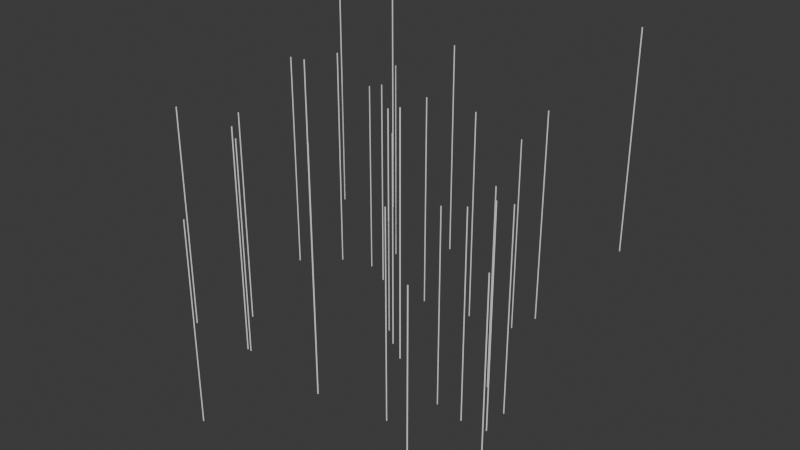 # Source: rain_part1.blend  (saved by Blender 4.0.36; exported with 4.5.12 LTS)
import bpy
from mathutils import Matrix  # noqa: F401  (used for matrix-valued properties, if any)

bpy.ops.wm.read_factory_settings(use_empty=True)
scene = bpy.context.scene
scene.name = 'Scene'

# ---- collections
col_raindrops = bpy.data.collections.new('Raindrops'); scene.collection.children.link(col_raindrops)
col_raindrops_001 = bpy.data.collections.new('Raindrops.001'); scene.collection.children.link(col_raindrops_001)
col_raindrops_002 = bpy.data.collections.new('Raindrops.002'); scene.collection.children.link(col_raindrops_002)
col_raindrops_003 = bpy.data.collections.new('Raindrops.003'); scene.collection.children.link(col_raindrops_003)

# ---- world
world_world = bpy.data.worlds.new('World'); scene.world = world_world
world_world.use_nodes = True; world_world.node_tree.nodes.clear()
_N = world_world.node_tree.nodes; _L = world_world.node_tree.links
n0 = _N.new('ShaderNodeOutputWorld'); n0.name = 'World Output'; n0.location = (300, 300)
n1 = _N.new('ShaderNodeBackground'); n1.name = 'Background'; n1.location = (10, 300)
n1.inputs[0].default_value = (0.05088, 0.05088, 0.05088, 1.0)
_L.new(n1.outputs[0], n0.inputs[0])
n0.is_active_output = True
world_world.color = (0.05088, 0.05088, 0.05088)
world_world.use_sun_shadow = False
world_world.sun_shadow_jitter_overblur = 0.0

# ---- meshes
me_cylinder = bpy.data.meshes.new('Cylinder')
me_cylinder.from_pydata([(0.0, 0.03125, -2.5), (0.0, 0.03125, 2.5), (0.03125, 0.0, -2.5), (0.03125, 0.0, 2.5), (0.0, -0.03125, -2.5), (0.0, -0.03125, 2.5), (-0.03125, 0.0, -2.5), (-0.03125, 0.0, 2.5)], [], [(0, 1, 3, 2), (2, 3, 5, 4), (3, 1, 7, 5), (4, 5, 7, 6), (6, 7, 1, 0), (0, 2, 4, 6)])
_uv = me_cylinder.uv_layers.new(name='UVMap')
_uv.uv.foreach_set('vector', [1.0, 0.5, 1.0, 1.0, 0.75, 1.0, 0.75, 0.5, 0.75, 0.5, 0.75, 1.0, 0.5, 1.0, 0.5, 0.5, 0.49, 0.25, 0.25, 0.49, 0.01, 0.25, 0.25, 0.01, 0.5, 0.5, 0.5, 1.0, 0.25, 1.0, 0.25, 0.5, 0.25, 0.5, 0.25, 1.0, 0.0, 1.0, 0.0, 0.5, 0.75, 0.49, 0.99, 0.25, 0.75, 0.01, 0.51, 0.25])
me_cylinder.update()
me_cylinder_001 = bpy.data.meshes.new('Cylinder.001')
me_cylinder_001.from_pydata([(0.0, 0.03125, -2.5), (0.0, 0.03125, 2.5), (0.03125, 0.0, -2.5), (0.03125, 0.0, 2.5), (0.0, -0.03125, -2.5), (0.0, -0.03125, 2.5), (-0.03125, 0.0, -2.5), (-0.03125, 0.0, 2.5)], [], [(0, 1, 3, 2), (2, 3, 5, 4), (3, 1, 7, 5), (4, 5, 7, 6), (6, 7, 1, 0), (0, 2, 4, 6)])
_uv = me_cylinder_001.uv_layers.new(name='UVMap')
_uv.uv.foreach_set('vector', [1.0, 0.5, 1.0, 1.0, 0.75, 1.0, 0.75, 0.5, 0.75, 0.5, 0.75, 1.0, 0.5, 1.0, 0.5, 0.5, 0.49, 0.25, 0.25, 0.49, 0.01, 0.25, 0.25, 0.01, 0.5, 0.5, 0.5, 1.0, 0.25, 1.0, 0.25, 0.5, 0.25, 0.5, 0.25, 1.0, 0.0, 1.0, 0.0, 0.5, 0.75, 0.49, 0.99, 0.25, 0.75, 0.01, 0.51, 0.25])
me_cylinder_001.update()
me_cylinder_002 = bpy.data.meshes.new('Cylinder.002')
me_cylinder_002.from_pydata([(0.0, 0.03125, -2.5), (0.0, 0.03125, 2.5), (0.03125, 0.0, -2.5), (0.03125, 0.0, 2.5), (0.0, -0.03125, -2.5), (0.0, -0.03125, 2.5), (-0.03125, 0.0, -2.5), (-0.03125, 0.0, 2.5)], [], [(0, 1, 3, 2), (2, 3, 5, 4), (3, 1, 7, 5), (4, 5, 7, 6), (6, 7, 1, 0), (0, 2, 4, 6)])
_uv = me_cylinder_002.uv_layers.new(name='UVMap')
_uv.uv.foreach_set('vector', [1.0, 0.5, 1.0, 1.0, 0.75, 1.0, 0.75, 0.5, 0.75, 0.5, 0.75, 1.0, 0.5, 1.0, 0.5, 0.5, 0.49, 0.25, 0.25, 0.49, 0.01, 0.25, 0.25, 0.01, 0.5, 0.5, 0.5, 1.0, 0.25, 1.0, 0.25, 0.5, 0.25, 0.5, 0.25, 1.0, 0.0, 1.0, 0.0, 0.5, 0.75, 0.49, 0.99, 0.25, 0.75, 0.01, 0.51, 0.25])
me_cylinder_002.update()
me_cylinder_003 = bpy.data.meshes.new('Cylinder.003')
me_cylinder_003.from_pydata([(0.0, 0.03125, -2.5), (0.0, 0.03125, 2.5), (0.03125, 0.0, -2.5), (0.03125, 0.0, 2.5), (0.0, -0.03125, -2.5), (0.0, -0.03125, 2.5), (-0.03125, 0.0, -2.5), (-0.03125, 0.0, 2.5)], [], [(0, 1, 3, 2), (2, 3, 5, 4), (3, 1, 7, 5), (4, 5, 7, 6), (6, 7, 1, 0), (0, 2, 4, 6)])
_uv = me_cylinder_003.uv_layers.new(name='UVMap')
_uv.uv.foreach_set('vector', [1.0, 0.5, 1.0, 1.0, 0.75, 1.0, 0.75, 0.5, 0.75, 0.5, 0.75, 1.0, 0.5, 1.0, 0.5, 0.5, 0.49, 0.25, 0.25, 0.49, 0.01, 0.25, 0.25, 0.01, 0.5, 0.5, 0.5, 1.0, 0.25, 1.0, 0.25, 0.5, 0.25, 0.5, 0.25, 1.0, 0.0, 1.0, 0.0, 0.5, 0.75, 0.49, 0.99, 0.25, 0.75, 0.01, 0.51, 0.25])
me_cylinder_003.update()
me_cylinder_004 = bpy.data.meshes.new('Cylinder.004')
me_cylinder_004.from_pydata([(0.0, 0.03125, -2.5), (0.0, 0.03125, 2.5), (0.03125, 0.0, -2.5), (0.03125, 0.0, 2.5), (0.0, -0.03125, -2.5), (0.0, -0.03125, 2.5), (-0.03125, 0.0, -2.5), (-0.03125, 0.0, 2.5)], [], [(0, 1, 3, 2), (2, 3, 5, 4), (3, 1, 7, 5), (4, 5, 7, 6), (6, 7, 1, 0), (0, 2, 4, 6)])
_uv = me_cylinder_004.uv_layers.new(name='UVMap')
_uv.uv.foreach_set('vector', [1.0, 0.5, 1.0, 1.0, 0.75, 1.0, 0.75, 0.5, 0.75, 0.5, 0.75, 1.0, 0.5, 1.0, 0.5, 0.5, 0.49, 0.25, 0.25, 0.49, 0.01, 0.25, 0.25, 0.01, 0.5, 0.5, 0.5, 1.0, 0.25, 1.0, 0.25, 0.5, 0.25, 0.5, 0.25, 1.0, 0.0, 1.0, 0.0, 0.5, 0.75, 0.49, 0.99, 0.25, 0.75, 0.01, 0.51, 0.25])
me_cylinder_004.update()
me_cylinder_005 = bpy.data.meshes.new('Cylinder.005')
me_cylinder_005.from_pydata([(0.0, 0.03125, -2.5), (0.0, 0.03125, 2.5), (0.03125, 0.0, -2.5), (0.03125, 0.0, 2.5), (0.0, -0.03125, -2.5), (0.0, -0.03125, 2.5), (-0.03125, 0.0, -2.5), (-0.03125, 0.0, 2.5)], [], [(0, 1, 3, 2), (2, 3, 5, 4), (3, 1, 7, 5), (4, 5, 7, 6), (6, 7, 1, 0), (0, 2, 4, 6)])
_uv = me_cylinder_005.uv_layers.new(name='UVMap')
_uv.uv.foreach_set('vector', [1.0, 0.5, 1.0, 1.0, 0.75, 1.0, 0.75, 0.5, 0.75, 0.5, 0.75, 1.0, 0.5, 1.0, 0.5, 0.5, 0.49, 0.25, 0.25, 0.49, 0.01, 0.25, 0.25, 0.01, 0.5, 0.5, 0.5, 1.0, 0.25, 1.0, 0.25, 0.5, 0.25, 0.5, 0.25, 1.0, 0.0, 1.0, 0.0, 0.5, 0.75, 0.49, 0.99, 0.25, 0.75, 0.01, 0.51, 0.25])
me_cylinder_005.update()
me_cylinder_006 = bpy.data.meshes.new('Cylinder.006')
me_cylinder_006.from_pydata([(0.0, 0.03125, -2.5), (0.0, 0.03125, 2.5), (0.03125, 0.0, -2.5), (0.03125, 0.0, 2.5), (0.0, -0.03125, -2.5), (0.0, -0.03125, 2.5), (-0.03125, 0.0, -2.5), (-0.03125, 0.0, 2.5)], [], [(0, 1, 3, 2), (2, 3, 5, 4), (3, 1, 7, 5), (4, 5, 7, 6), (6, 7, 1, 0), (0, 2, 4, 6)])
_uv = me_cylinder_006.uv_layers.new(name='UVMap')
_uv.uv.foreach_set('vector', [1.0, 0.5, 1.0, 1.0, 0.75, 1.0, 0.75, 0.5, 0.75, 0.5, 0.75, 1.0, 0.5, 1.0, 0.5, 0.5, 0.49, 0.25, 0.25, 0.49, 0.01, 0.25, 0.25, 0.01, 0.5, 0.5, 0.5, 1.0, 0.25, 1.0, 0.25, 0.5, 0.25, 0.5, 0.25, 1.0, 0.0, 1.0, 0.0, 0.5, 0.75, 0.49, 0.99, 0.25, 0.75, 0.01, 0.51, 0.25])
me_cylinder_006.update()
me_cylinder_007 = bpy.data.meshes.new('Cylinder.007')
me_cylinder_007.from_pydata([(0.0, 0.03125, -2.5), (0.0, 0.03125, 2.5), (0.03125, 0.0, -2.5), (0.03125, 0.0, 2.5), (0.0, -0.03125, -2.5), (0.0, -0.03125, 2.5), (-0.03125, 0.0, -2.5), (-0.03125, 0.0, 2.5)], [], [(0, 1, 3, 2), (2, 3, 5, 4), (3, 1, 7, 5), (4, 5, 7, 6), (6, 7, 1, 0), (0, 2, 4, 6)])
_uv = me_cylinder_007.uv_layers.new(name='UVMap')
_uv.uv.foreach_set('vector', [1.0, 0.5, 1.0, 1.0, 0.75, 1.0, 0.75, 0.5, 0.75, 0.5, 0.75, 1.0, 0.5, 1.0, 0.5, 0.5, 0.49, 0.25, 0.25, 0.49, 0.01, 0.25, 0.25, 0.01, 0.5, 0.5, 0.5, 1.0, 0.25, 1.0, 0.25, 0.5, 0.25, 0.5, 0.25, 1.0, 0.0, 1.0, 0.0, 0.5, 0.75, 0.49, 0.99, 0.25, 0.75, 0.01, 0.51, 0.25])
me_cylinder_007.update()
me_cylinder_008 = bpy.data.meshes.new('Cylinder.008')
me_cylinder_008.from_pydata([(0.0, 0.03125, -2.5), (0.0, 0.03125, 2.5), (0.03125, 0.0, -2.5), (0.03125, 0.0, 2.5), (0.0, -0.03125, -2.5), (0.0, -0.03125, 2.5), (-0.03125, 0.0, -2.5), (-0.03125, 0.0, 2.5)], [], [(0, 1, 3, 2), (2, 3, 5, 4), (3, 1, 7, 5), (4, 5, 7, 6), (6, 7, 1, 0), (0, 2, 4, 6)])
_uv = me_cylinder_008.uv_layers.new(name='UVMap')
_uv.uv.foreach_set('vector', [1.0, 0.5, 1.0, 1.0, 0.75, 1.0, 0.75, 0.5, 0.75, 0.5, 0.75, 1.0, 0.5, 1.0, 0.5, 0.5, 0.49, 0.25, 0.25, 0.49, 0.01, 0.25, 0.25, 0.01, 0.5, 0.5, 0.5, 1.0, 0.25, 1.0, 0.25, 0.5, 0.25, 0.5, 0.25, 1.0, 0.0, 1.0, 0.0, 0.5, 0.75, 0.49, 0.99, 0.25, 0.75, 0.01, 0.51, 0.25])
me_cylinder_008.update()
me_cylinder_009 = bpy.data.meshes.new('Cylinder.009')
me_cylinder_009.from_pydata([(0.0, 0.03125, -2.5), (0.0, 0.03125, 2.5), (0.03125, 0.0, -2.5), (0.03125, 0.0, 2.5), (0.0, -0.03125, -2.5), (0.0, -0.03125, 2.5), (-0.03125, 0.0, -2.5), (-0.03125, 0.0, 2.5)], [], [(0, 1, 3, 2), (2, 3, 5, 4), (3, 1, 7, 5), (4, 5, 7, 6), (6, 7, 1, 0), (0, 2, 4, 6)])
_uv = me_cylinder_009.uv_layers.new(name='UVMap')
_uv.uv.foreach_set('vector', [1.0, 0.5, 1.0, 1.0, 0.75, 1.0, 0.75, 0.5, 0.75, 0.5, 0.75, 1.0, 0.5, 1.0, 0.5, 0.5, 0.49, 0.25, 0.25, 0.49, 0.01, 0.25, 0.25, 0.01, 0.5, 0.5, 0.5, 1.0, 0.25, 1.0, 0.25, 0.5, 0.25, 0.5, 0.25, 1.0, 0.0, 1.0, 0.0, 0.5, 0.75, 0.49, 0.99, 0.25, 0.75, 0.01, 0.51, 0.25])
me_cylinder_009.update()
me_cylinder_010 = bpy.data.meshes.new('Cylinder.010')
me_cylinder_010.from_pydata([(0.0, 0.03125, -2.5), (0.0, 0.03125, 2.5), (0.03125, 0.0, -2.5), (0.03125, 0.0, 2.5), (0.0, -0.03125, -2.5), (0.0, -0.03125, 2.5), (-0.03125, 0.0, -2.5), (-0.03125, 0.0, 2.5)], [], [(0, 1, 3, 2), (2, 3, 5, 4), (3, 1, 7, 5), (4, 5, 7, 6), (6, 7, 1, 0), (0, 2, 4, 6)])
_uv = me_cylinder_010.uv_layers.new(name='UVMap')
_uv.uv.foreach_set('vector', [1.0, 0.5, 1.0, 1.0, 0.75, 1.0, 0.75, 0.5, 0.75, 0.5, 0.75, 1.0, 0.5, 1.0, 0.5, 0.5, 0.49, 0.25, 0.25, 0.49, 0.01, 0.25, 0.25, 0.01, 0.5, 0.5, 0.5, 1.0, 0.25, 1.0, 0.25, 0.5, 0.25, 0.5, 0.25, 1.0, 0.0, 1.0, 0.0, 0.5, 0.75, 0.49, 0.99, 0.25, 0.75, 0.01, 0.51, 0.25])
me_cylinder_010.update()
me_cylinder_011 = bpy.data.meshes.new('Cylinder.011')
me_cylinder_011.from_pydata([(0.0, 0.03125, -2.5), (0.0, 0.03125, 2.5), (0.03125, 0.0, -2.5), (0.03125, 0.0, 2.5), (0.0, -0.03125, -2.5), (0.0, -0.03125, 2.5), (-0.03125, 0.0, -2.5), (-0.03125, 0.0, 2.5)], [], [(0, 1, 3, 2), (2, 3, 5, 4), (3, 1, 7, 5), (4, 5, 7, 6), (6, 7, 1, 0), (0, 2, 4, 6)])
_uv = me_cylinder_011.uv_layers.new(name='UVMap')
_uv.uv.foreach_set('vector', [1.0, 0.5, 1.0, 1.0, 0.75, 1.0, 0.75, 0.5, 0.75, 0.5, 0.75, 1.0, 0.5, 1.0, 0.5, 0.5, 0.49, 0.25, 0.25, 0.49, 0.01, 0.25, 0.25, 0.01, 0.5, 0.5, 0.5, 1.0, 0.25, 1.0, 0.25, 0.5, 0.25, 0.5, 0.25, 1.0, 0.0, 1.0, 0.0, 0.5, 0.75, 0.49, 0.99, 0.25, 0.75, 0.01, 0.51, 0.25])
me_cylinder_011.update()
me_cylinder_012 = bpy.data.meshes.new('Cylinder.012')
me_cylinder_012.from_pydata([(0.0, 0.03125, -2.5), (0.0, 0.03125, 2.5), (0.03125, 0.0, -2.5), (0.03125, 0.0, 2.5), (0.0, -0.03125, -2.5), (0.0, -0.03125, 2.5), (-0.03125, 0.0, -2.5), (-0.03125, 0.0, 2.5)], [], [(0, 1, 3, 2), (2, 3, 5, 4), (3, 1, 7, 5), (4, 5, 7, 6), (6, 7, 1, 0), (0, 2, 4, 6)])
_uv = me_cylinder_012.uv_layers.new(name='UVMap')
_uv.uv.foreach_set('vector', [1.0, 0.5, 1.0, 1.0, 0.75, 1.0, 0.75, 0.5, 0.75, 0.5, 0.75, 1.0, 0.5, 1.0, 0.5, 0.5, 0.49, 0.25, 0.25, 0.49, 0.01, 0.25, 0.25, 0.01, 0.5, 0.5, 0.5, 1.0, 0.25, 1.0, 0.25, 0.5, 0.25, 0.5, 0.25, 1.0, 0.0, 1.0, 0.0, 0.5, 0.75, 0.49, 0.99, 0.25, 0.75, 0.01, 0.51, 0.25])
me_cylinder_012.update()
me_cylinder_013 = bpy.data.meshes.new('Cylinder.013')
me_cylinder_013.from_pydata([(0.0, 0.03125, -2.5), (0.0, 0.03125, 2.5), (0.03125, 0.0, -2.5), (0.03125, 0.0, 2.5), (0.0, -0.03125, -2.5), (0.0, -0.03125, 2.5), (-0.03125, 0.0, -2.5), (-0.03125, 0.0, 2.5)], [], [(0, 1, 3, 2), (2, 3, 5, 4), (3, 1, 7, 5), (4, 5, 7, 6), (6, 7, 1, 0), (0, 2, 4, 6)])
_uv = me_cylinder_013.uv_layers.new(name='UVMap')
_uv.uv.foreach_set('vector', [1.0, 0.5, 1.0, 1.0, 0.75, 1.0, 0.75, 0.5, 0.75, 0.5, 0.75, 1.0, 0.5, 1.0, 0.5, 0.5, 0.49, 0.25, 0.25, 0.49, 0.01, 0.25, 0.25, 0.01, 0.5, 0.5, 0.5, 1.0, 0.25, 1.0, 0.25, 0.5, 0.25, 0.5, 0.25, 1.0, 0.0, 1.0, 0.0, 0.5, 0.75, 0.49, 0.99, 0.25, 0.75, 0.01, 0.51, 0.25])
me_cylinder_013.update()
me_cylinder_014 = bpy.data.meshes.new('Cylinder.014')
me_cylinder_014.from_pydata([(0.0, 0.03125, -2.5), (0.0, 0.03125, 2.5), (0.03125, 0.0, -2.5), (0.03125, 0.0, 2.5), (0.0, -0.03125, -2.5), (0.0, -0.03125, 2.5), (-0.03125, 0.0, -2.5), (-0.03125, 0.0, 2.5)], [], [(0, 1, 3, 2), (2, 3, 5, 4), (3, 1, 7, 5), (4, 5, 7, 6), (6, 7, 1, 0), (0, 2, 4, 6)])
_uv = me_cylinder_014.uv_layers.new(name='UVMap')
_uv.uv.foreach_set('vector', [1.0, 0.5, 1.0, 1.0, 0.75, 1.0, 0.75, 0.5, 0.75, 0.5, 0.75, 1.0, 0.5, 1.0, 0.5, 0.5, 0.49, 0.25, 0.25, 0.49, 0.01, 0.25, 0.25, 0.01, 0.5, 0.5, 0.5, 1.0, 0.25, 1.0, 0.25, 0.5, 0.25, 0.5, 0.25, 1.0, 0.0, 1.0, 0.0, 0.5, 0.75, 0.49, 0.99, 0.25, 0.75, 0.01, 0.51, 0.25])
me_cylinder_014.update()
me_cylinder_015 = bpy.data.meshes.new('Cylinder.015')
me_cylinder_015.from_pydata([(0.0, 0.03125, -2.5), (0.0, 0.03125, 2.5), (0.03125, 0.0, -2.5), (0.03125, 0.0, 2.5), (0.0, -0.03125, -2.5), (0.0, -0.03125, 2.5), (-0.03125, 0.0, -2.5), (-0.03125, 0.0, 2.5)], [], [(0, 1, 3, 2), (2, 3, 5, 4), (3, 1, 7, 5), (4, 5, 7, 6), (6, 7, 1, 0), (0, 2, 4, 6)])
_uv = me_cylinder_015.uv_layers.new(name='UVMap')
_uv.uv.foreach_set('vector', [1.0, 0.5, 1.0, 1.0, 0.75, 1.0, 0.75, 0.5, 0.75, 0.5, 0.75, 1.0, 0.5, 1.0, 0.5, 0.5, 0.49, 0.25, 0.25, 0.49, 0.01, 0.25, 0.25, 0.01, 0.5, 0.5, 0.5, 1.0, 0.25, 1.0, 0.25, 0.5, 0.25, 0.5, 0.25, 1.0, 0.0, 1.0, 0.0, 0.5, 0.75, 0.49, 0.99, 0.25, 0.75, 0.01, 0.51, 0.25])
me_cylinder_015.update()
me_cylinder_016 = bpy.data.meshes.new('Cylinder.016')
me_cylinder_016.from_pydata([(0.0, 0.03125, -2.5), (0.0, 0.03125, 2.5), (0.03125, 0.0, -2.5), (0.03125, 0.0, 2.5), (0.0, -0.03125, -2.5), (0.0, -0.03125, 2.5), (-0.03125, 0.0, -2.5), (-0.03125, 0.0, 2.5)], [], [(0, 1, 3, 2), (2, 3, 5, 4), (3, 1, 7, 5), (4, 5, 7, 6), (6, 7, 1, 0), (0, 2, 4, 6)])
_uv = me_cylinder_016.uv_layers.new(name='UVMap')
_uv.uv.foreach_set('vector', [1.0, 0.5, 1.0, 1.0, 0.75, 1.0, 0.75, 0.5, 0.75, 0.5, 0.75, 1.0, 0.5, 1.0, 0.5, 0.5, 0.49, 0.25, 0.25, 0.49, 0.01, 0.25, 0.25, 0.01, 0.5, 0.5, 0.5, 1.0, 0.25, 1.0, 0.25, 0.5, 0.25, 0.5, 0.25, 1.0, 0.0, 1.0, 0.0, 0.5, 0.75, 0.49, 0.99, 0.25, 0.75, 0.01, 0.51, 0.25])
me_cylinder_016.update()
me_cylinder_017 = bpy.data.meshes.new('Cylinder.017')
me_cylinder_017.from_pydata([(0.0, 0.03125, -2.5), (0.0, 0.03125, 2.5), (0.03125, 0.0, -2.5), (0.03125, 0.0, 2.5), (0.0, -0.03125, -2.5), (0.0, -0.03125, 2.5), (-0.03125, 0.0, -2.5), (-0.03125, 0.0, 2.5)], [], [(0, 1, 3, 2), (2, 3, 5, 4), (3, 1, 7, 5), (4, 5, 7, 6), (6, 7, 1, 0), (0, 2, 4, 6)])
_uv = me_cylinder_017.uv_layers.new(name='UVMap')
_uv.uv.foreach_set('vector', [1.0, 0.5, 1.0, 1.0, 0.75, 1.0, 0.75, 0.5, 0.75, 0.5, 0.75, 1.0, 0.5, 1.0, 0.5, 0.5, 0.49, 0.25, 0.25, 0.49, 0.01, 0.25, 0.25, 0.01, 0.5, 0.5, 0.5, 1.0, 0.25, 1.0, 0.25, 0.5, 0.25, 0.5, 0.25, 1.0, 0.0, 1.0, 0.0, 0.5, 0.75, 0.49, 0.99, 0.25, 0.75, 0.01, 0.51, 0.25])
me_cylinder_017.update()
me_cylinder_018 = bpy.data.meshes.new('Cylinder.018')
me_cylinder_018.from_pydata([(0.0, 0.03125, -2.5), (0.0, 0.03125, 2.5), (0.03125, 0.0, -2.5), (0.03125, 0.0, 2.5), (0.0, -0.03125, -2.5), (0.0, -0.03125, 2.5), (-0.03125, 0.0, -2.5), (-0.03125, 0.0, 2.5)], [], [(0, 1, 3, 2), (2, 3, 5, 4), (3, 1, 7, 5), (4, 5, 7, 6), (6, 7, 1, 0), (0, 2, 4, 6)])
_uv = me_cylinder_018.uv_layers.new(name='UVMap')
_uv.uv.foreach_set('vector', [1.0, 0.5, 1.0, 1.0, 0.75, 1.0, 0.75, 0.5, 0.75, 0.5, 0.75, 1.0, 0.5, 1.0, 0.5, 0.5, 0.49, 0.25, 0.25, 0.49, 0.01, 0.25, 0.25, 0.01, 0.5, 0.5, 0.5, 1.0, 0.25, 1.0, 0.25, 0.5, 0.25, 0.5, 0.25, 1.0, 0.0, 1.0, 0.0, 0.5, 0.75, 0.49, 0.99, 0.25, 0.75, 0.01, 0.51, 0.25])
me_cylinder_018.update()
me_cylinder_019 = bpy.data.meshes.new('Cylinder.019')
me_cylinder_019.from_pydata([(0.0, 0.03125, -2.5), (0.0, 0.03125, 2.5), (0.03125, 0.0, -2.5), (0.03125, 0.0, 2.5), (0.0, -0.03125, -2.5), (0.0, -0.03125, 2.5), (-0.03125, 0.0, -2.5), (-0.03125, 0.0, 2.5)], [], [(0, 1, 3, 2), (2, 3, 5, 4), (3, 1, 7, 5), (4, 5, 7, 6), (6, 7, 1, 0), (0, 2, 4, 6)])
_uv = me_cylinder_019.uv_layers.new(name='UVMap')
_uv.uv.foreach_set('vector', [1.0, 0.5, 1.0, 1.0, 0.75, 1.0, 0.75, 0.5, 0.75, 0.5, 0.75, 1.0, 0.5, 1.0, 0.5, 0.5, 0.49, 0.25, 0.25, 0.49, 0.01, 0.25, 0.25, 0.01, 0.5, 0.5, 0.5, 1.0, 0.25, 1.0, 0.25, 0.5, 0.25, 0.5, 0.25, 1.0, 0.0, 1.0, 0.0, 0.5, 0.75, 0.49, 0.99, 0.25, 0.75, 0.01, 0.51, 0.25])
me_cylinder_019.update()
me_cylinder_020 = bpy.data.meshes.new('Cylinder.020')
me_cylinder_020.from_pydata([(0.0, 0.03125, -2.5), (0.0, 0.03125, 2.5), (0.03125, 0.0, -2.5), (0.03125, 0.0, 2.5), (0.0, -0.03125, -2.5), (0.0, -0.03125, 2.5), (-0.03125, 0.0, -2.5), (-0.03125, 0.0, 2.5)], [], [(0, 1, 3, 2), (2, 3, 5, 4), (3, 1, 7, 5), (4, 5, 7, 6), (6, 7, 1, 0), (0, 2, 4, 6)])
_uv = me_cylinder_020.uv_layers.new(name='UVMap')
_uv.uv.foreach_set('vector', [1.0, 0.5, 1.0, 1.0, 0.75, 1.0, 0.75, 0.5, 0.75, 0.5, 0.75, 1.0, 0.5, 1.0, 0.5, 0.5, 0.49, 0.25, 0.25, 0.49, 0.01, 0.25, 0.25, 0.01, 0.5, 0.5, 0.5, 1.0, 0.25, 1.0, 0.25, 0.5, 0.25, 0.5, 0.25, 1.0, 0.0, 1.0, 0.0, 0.5, 0.75, 0.49, 0.99, 0.25, 0.75, 0.01, 0.51, 0.25])
me_cylinder_020.update()
me_cylinder_021 = bpy.data.meshes.new('Cylinder.021')
me_cylinder_021.from_pydata([(0.0, 0.03125, -2.5), (0.0, 0.03125, 2.5), (0.03125, 0.0, -2.5), (0.03125, 0.0, 2.5), (0.0, -0.03125, -2.5), (0.0, -0.03125, 2.5), (-0.03125, 0.0, -2.5), (-0.03125, 0.0, 2.5)], [], [(0, 1, 3, 2), (2, 3, 5, 4), (3, 1, 7, 5), (4, 5, 7, 6), (6, 7, 1, 0), (0, 2, 4, 6)])
_uv = me_cylinder_021.uv_layers.new(name='UVMap')
_uv.uv.foreach_set('vector', [1.0, 0.5, 1.0, 1.0, 0.75, 1.0, 0.75, 0.5, 0.75, 0.5, 0.75, 1.0, 0.5, 1.0, 0.5, 0.5, 0.49, 0.25, 0.25, 0.49, 0.01, 0.25, 0.25, 0.01, 0.5, 0.5, 0.5, 1.0, 0.25, 1.0, 0.25, 0.5, 0.25, 0.5, 0.25, 1.0, 0.0, 1.0, 0.0, 0.5, 0.75, 0.49, 0.99, 0.25, 0.75, 0.01, 0.51, 0.25])
me_cylinder_021.update()
me_cylinder_022 = bpy.data.meshes.new('Cylinder.022')
me_cylinder_022.from_pydata([(0.0, 0.03125, -2.5), (0.0, 0.03125, 2.5), (0.03125, 0.0, -2.5), (0.03125, 0.0, 2.5), (0.0, -0.03125, -2.5), (0.0, -0.03125, 2.5), (-0.03125, 0.0, -2.5), (-0.03125, 0.0, 2.5)], [], [(0, 1, 3, 2), (2, 3, 5, 4), (3, 1, 7, 5), (4, 5, 7, 6), (6, 7, 1, 0), (0, 2, 4, 6)])
_uv = me_cylinder_022.uv_layers.new(name='UVMap')
_uv.uv.foreach_set('vector', [1.0, 0.5, 1.0, 1.0, 0.75, 1.0, 0.75, 0.5, 0.75, 0.5, 0.75, 1.0, 0.5, 1.0, 0.5, 0.5, 0.49, 0.25, 0.25, 0.49, 0.01, 0.25, 0.25, 0.01, 0.5, 0.5, 0.5, 1.0, 0.25, 1.0, 0.25, 0.5, 0.25, 0.5, 0.25, 1.0, 0.0, 1.0, 0.0, 0.5, 0.75, 0.49, 0.99, 0.25, 0.75, 0.01, 0.51, 0.25])
me_cylinder_022.update()
me_cylinder_023 = bpy.data.meshes.new('Cylinder.023')
me_cylinder_023.from_pydata([(0.0, 0.03125, -2.5), (0.0, 0.03125, 2.5), (0.03125, 0.0, -2.5), (0.03125, 0.0, 2.5), (0.0, -0.03125, -2.5), (0.0, -0.03125, 2.5), (-0.03125, 0.0, -2.5), (-0.03125, 0.0, 2.5)], [], [(0, 1, 3, 2), (2, 3, 5, 4), (3, 1, 7, 5), (4, 5, 7, 6), (6, 7, 1, 0), (0, 2, 4, 6)])
_uv = me_cylinder_023.uv_layers.new(name='UVMap')
_uv.uv.foreach_set('vector', [1.0, 0.5, 1.0, 1.0, 0.75, 1.0, 0.75, 0.5, 0.75, 0.5, 0.75, 1.0, 0.5, 1.0, 0.5, 0.5, 0.49, 0.25, 0.25, 0.49, 0.01, 0.25, 0.25, 0.01, 0.5, 0.5, 0.5, 1.0, 0.25, 1.0, 0.25, 0.5, 0.25, 0.5, 0.25, 1.0, 0.0, 1.0, 0.0, 0.5, 0.75, 0.49, 0.99, 0.25, 0.75, 0.01, 0.51, 0.25])
me_cylinder_023.update()
me_cylinder_024 = bpy.data.meshes.new('Cylinder.024')
me_cylinder_024.from_pydata([(0.0, 0.03125, -2.5), (0.0, 0.03125, 2.5), (0.03125, 0.0, -2.5), (0.03125, 0.0, 2.5), (0.0, -0.03125, -2.5), (0.0, -0.03125, 2.5), (-0.03125, 0.0, -2.5), (-0.03125, 0.0, 2.5)], [], [(0, 1, 3, 2), (2, 3, 5, 4), (3, 1, 7, 5), (4, 5, 7, 6), (6, 7, 1, 0), (0, 2, 4, 6)])
_uv = me_cylinder_024.uv_layers.new(name='UVMap')
_uv.uv.foreach_set('vector', [1.0, 0.5, 1.0, 1.0, 0.75, 1.0, 0.75, 0.5, 0.75, 0.5, 0.75, 1.0, 0.5, 1.0, 0.5, 0.5, 0.49, 0.25, 0.25, 0.49, 0.01, 0.25, 0.25, 0.01, 0.5, 0.5, 0.5, 1.0, 0.25, 1.0, 0.25, 0.5, 0.25, 0.5, 0.25, 1.0, 0.0, 1.0, 0.0, 0.5, 0.75, 0.49, 0.99, 0.25, 0.75, 0.01, 0.51, 0.25])
me_cylinder_024.update()
me_cylinder_025 = bpy.data.meshes.new('Cylinder.025')
me_cylinder_025.from_pydata([(0.0, 0.03125, -2.5), (0.0, 0.03125, 2.5), (0.03125, 0.0, -2.5), (0.03125, 0.0, 2.5), (0.0, -0.03125, -2.5), (0.0, -0.03125, 2.5), (-0.03125, 0.0, -2.5), (-0.03125, 0.0, 2.5)], [], [(0, 1, 3, 2), (2, 3, 5, 4), (3, 1, 7, 5), (4, 5, 7, 6), (6, 7, 1, 0), (0, 2, 4, 6)])
_uv = me_cylinder_025.uv_layers.new(name='UVMap')
_uv.uv.foreach_set('vector', [1.0, 0.5, 1.0, 1.0, 0.75, 1.0, 0.75, 0.5, 0.75, 0.5, 0.75, 1.0, 0.5, 1.0, 0.5, 0.5, 0.49, 0.25, 0.25, 0.49, 0.01, 0.25, 0.25, 0.01, 0.5, 0.5, 0.5, 1.0, 0.25, 1.0, 0.25, 0.5, 0.25, 0.5, 0.25, 1.0, 0.0, 1.0, 0.0, 0.5, 0.75, 0.49, 0.99, 0.25, 0.75, 0.01, 0.51, 0.25])
me_cylinder_025.update()
me_cylinder_026 = bpy.data.meshes.new('Cylinder.026')
me_cylinder_026.from_pydata([(0.0, 0.03125, -2.5), (0.0, 0.03125, 2.5), (0.03125, 0.0, -2.5), (0.03125, 0.0, 2.5), (0.0, -0.03125, -2.5), (0.0, -0.03125, 2.5), (-0.03125, 0.0, -2.5), (-0.03125, 0.0, 2.5)], [], [(0, 1, 3, 2), (2, 3, 5, 4), (3, 1, 7, 5), (4, 5, 7, 6), (6, 7, 1, 0), (0, 2, 4, 6)])
_uv = me_cylinder_026.uv_layers.new(name='UVMap')
_uv.uv.foreach_set('vector', [1.0, 0.5, 1.0, 1.0, 0.75, 1.0, 0.75, 0.5, 0.75, 0.5, 0.75, 1.0, 0.5, 1.0, 0.5, 0.5, 0.49, 0.25, 0.25, 0.49, 0.01, 0.25, 0.25, 0.01, 0.5, 0.5, 0.5, 1.0, 0.25, 1.0, 0.25, 0.5, 0.25, 0.5, 0.25, 1.0, 0.0, 1.0, 0.0, 0.5, 0.75, 0.49, 0.99, 0.25, 0.75, 0.01, 0.51, 0.25])
me_cylinder_026.update()
me_cylinder_027 = bpy.data.meshes.new('Cylinder.027')
me_cylinder_027.from_pydata([(0.0, 0.03125, -2.5), (0.0, 0.03125, 2.5), (0.03125, 0.0, -2.5), (0.03125, 0.0, 2.5), (0.0, -0.03125, -2.5), (0.0, -0.03125, 2.5), (-0.03125, 0.0, -2.5), (-0.03125, 0.0, 2.5)], [], [(0, 1, 3, 2), (2, 3, 5, 4), (3, 1, 7, 5), (4, 5, 7, 6), (6, 7, 1, 0), (0, 2, 4, 6)])
_uv = me_cylinder_027.uv_layers.new(name='UVMap')
_uv.uv.foreach_set('vector', [1.0, 0.5, 1.0, 1.0, 0.75, 1.0, 0.75, 0.5, 0.75, 0.5, 0.75, 1.0, 0.5, 1.0, 0.5, 0.5, 0.49, 0.25, 0.25, 0.49, 0.01, 0.25, 0.25, 0.01, 0.5, 0.5, 0.5, 1.0, 0.25, 1.0, 0.25, 0.5, 0.25, 0.5, 0.25, 1.0, 0.0, 1.0, 0.0, 0.5, 0.75, 0.49, 0.99, 0.25, 0.75, 0.01, 0.51, 0.25])
me_cylinder_027.update()
me_cylinder_028 = bpy.data.meshes.new('Cylinder.028')
me_cylinder_028.from_pydata([(0.0, 0.03125, -2.5), (0.0, 0.03125, 2.5), (0.03125, 0.0, -2.5), (0.03125, 0.0, 2.5), (0.0, -0.03125, -2.5), (0.0, -0.03125, 2.5), (-0.03125, 0.0, -2.5), (-0.03125, 0.0, 2.5)], [], [(0, 1, 3, 2), (2, 3, 5, 4), (3, 1, 7, 5), (4, 5, 7, 6), (6, 7, 1, 0), (0, 2, 4, 6)])
_uv = me_cylinder_028.uv_layers.new(name='UVMap')
_uv.uv.foreach_set('vector', [1.0, 0.5, 1.0, 1.0, 0.75, 1.0, 0.75, 0.5, 0.75, 0.5, 0.75, 1.0, 0.5, 1.0, 0.5, 0.5, 0.49, 0.25, 0.25, 0.49, 0.01, 0.25, 0.25, 0.01, 0.5, 0.5, 0.5, 1.0, 0.25, 1.0, 0.25, 0.5, 0.25, 0.5, 0.25, 1.0, 0.0, 1.0, 0.0, 0.5, 0.75, 0.49, 0.99, 0.25, 0.75, 0.01, 0.51, 0.25])
me_cylinder_028.update()
me_cylinder_029 = bpy.data.meshes.new('Cylinder.029')
me_cylinder_029.from_pydata([(0.0, 0.03125, -2.5), (0.0, 0.03125, 2.5), (0.03125, 0.0, -2.5), (0.03125, 0.0, 2.5), (0.0, -0.03125, -2.5), (0.0, -0.03125, 2.5), (-0.03125, 0.0, -2.5), (-0.03125, 0.0, 2.5)], [], [(0, 1, 3, 2), (2, 3, 5, 4), (3, 1, 7, 5), (4, 5, 7, 6), (6, 7, 1, 0), (0, 2, 4, 6)])
_uv = me_cylinder_029.uv_layers.new(name='UVMap')
_uv.uv.foreach_set('vector', [1.0, 0.5, 1.0, 1.0, 0.75, 1.0, 0.75, 0.5, 0.75, 0.5, 0.75, 1.0, 0.5, 1.0, 0.5, 0.5, 0.49, 0.25, 0.25, 0.49, 0.01, 0.25, 0.25, 0.01, 0.5, 0.5, 0.5, 1.0, 0.25, 1.0, 0.25, 0.5, 0.25, 0.5, 0.25, 1.0, 0.0, 1.0, 0.0, 0.5, 0.75, 0.49, 0.99, 0.25, 0.75, 0.01, 0.51, 0.25])
me_cylinder_029.update()
me_cylinder_030 = bpy.data.meshes.new('Cylinder.030')
me_cylinder_030.from_pydata([(0.0, 0.03125, -2.5), (0.0, 0.03125, 2.5), (0.03125, 0.0, -2.5), (0.03125, 0.0, 2.5), (0.0, -0.03125, -2.5), (0.0, -0.03125, 2.5), (-0.03125, 0.0, -2.5), (-0.03125, 0.0, 2.5)], [], [(0, 1, 3, 2), (2, 3, 5, 4), (3, 1, 7, 5), (4, 5, 7, 6), (6, 7, 1, 0), (0, 2, 4, 6)])
_uv = me_cylinder_030.uv_layers.new(name='UVMap')
_uv.uv.foreach_set('vector', [1.0, 0.5, 1.0, 1.0, 0.75, 1.0, 0.75, 0.5, 0.75, 0.5, 0.75, 1.0, 0.5, 1.0, 0.5, 0.5, 0.49, 0.25, 0.25, 0.49, 0.01, 0.25, 0.25, 0.01, 0.5, 0.5, 0.5, 1.0, 0.25, 1.0, 0.25, 0.5, 0.25, 0.5, 0.25, 1.0, 0.0, 1.0, 0.0, 0.5, 0.75, 0.49, 0.99, 0.25, 0.75, 0.01, 0.51, 0.25])
me_cylinder_030.update()
me_cylinder_031 = bpy.data.meshes.new('Cylinder.031')
me_cylinder_031.from_pydata([(0.0, 0.03125, -2.5), (0.0, 0.03125, 2.5), (0.03125, 0.0, -2.5), (0.03125, 0.0, 2.5), (0.0, -0.03125, -2.5), (0.0, -0.03125, 2.5), (-0.03125, 0.0, -2.5), (-0.03125, 0.0, 2.5)], [], [(0, 1, 3, 2), (2, 3, 5, 4), (3, 1, 7, 5), (4, 5, 7, 6), (6, 7, 1, 0), (0, 2, 4, 6)])
_uv = me_cylinder_031.uv_layers.new(name='UVMap')
_uv.uv.foreach_set('vector', [1.0, 0.5, 1.0, 1.0, 0.75, 1.0, 0.75, 0.5, 0.75, 0.5, 0.75, 1.0, 0.5, 1.0, 0.5, 0.5, 0.49, 0.25, 0.25, 0.49, 0.01, 0.25, 0.25, 0.01, 0.5, 0.5, 0.5, 1.0, 0.25, 1.0, 0.25, 0.5, 0.25, 0.5, 0.25, 1.0, 0.0, 1.0, 0.0, 0.5, 0.75, 0.49, 0.99, 0.25, 0.75, 0.01, 0.51, 0.25])
me_cylinder_031.update()

# ---- objects
ob_drop = bpy.data.objects.new('Drop', me_cylinder)
ob_drop_001 = bpy.data.objects.new('Drop.001', me_cylinder_001)
ob_drop_002 = bpy.data.objects.new('Drop.002', me_cylinder_002)
ob_drop_003 = bpy.data.objects.new('Drop.003', me_cylinder_003)
ob_drop_004 = bpy.data.objects.new('Drop.004', me_cylinder_004)
ob_drop_005 = bpy.data.objects.new('Drop.005', me_cylinder_005)
ob_drop_006 = bpy.data.objects.new('Drop.006', me_cylinder_006)
ob_drop_007 = bpy.data.objects.new('Drop.007', me_cylinder_007)
ob_drop_008 = bpy.data.objects.new('Drop.008', me_cylinder_008)
ob_drop_009 = bpy.data.objects.new('Drop.009', me_cylinder_009)
ob_drop_010 = bpy.data.objects.new('Drop.010', me_cylinder_010)
ob_drop_011 = bpy.data.objects.new('Drop.011', me_cylinder_011)
ob_drop_012 = bpy.data.objects.new('Drop.012', me_cylinder_012)
ob_drop_013 = bpy.data.objects.new('Drop.013', me_cylinder_013)
ob_drop_014 = bpy.data.objects.new('Drop.014', me_cylinder_014)
ob_drop_015 = bpy.data.objects.new('Drop.015', me_cylinder_015)
ob_drop_016 = bpy.data.objects.new('Drop.016', me_cylinder_016)
ob_drop_017 = bpy.data.objects.new('Drop.017', me_cylinder_017)
ob_drop_018 = bpy.data.objects.new('Drop.018', me_cylinder_018)
ob_drop_019 = bpy.data.objects.new('Drop.019', me_cylinder_019)
ob_drop_020 = bpy.data.objects.new('Drop.020', me_cylinder_020)
ob_drop_021 = bpy.data.objects.new('Drop.021', me_cylinder_021)
ob_drop_022 = bpy.data.objects.new('Drop.022', me_cylinder_022)
ob_drop_023 = bpy.data.objects.new('Drop.023', me_cylinder_023)
ob_drop_024 = bpy.data.objects.new('Drop.024', me_cylinder_024)
ob_drop_025 = bpy.data.objects.new('Drop.025', me_cylinder_025)
ob_drop_026 = bpy.data.objects.new('Drop.026', me_cylinder_026)
ob_drop_027 = bpy.data.objects.new('Drop.027', me_cylinder_027)
ob_drop_028 = bpy.data.objects.new('Drop.028', me_cylinder_028)
ob_drop_029 = bpy.data.objects.new('Drop.029', me_cylinder_029)
ob_drop_030 = bpy.data.objects.new('Drop.030', me_cylinder_030)
ob_drop_031 = bpy.data.objects.new('Drop.031', me_cylinder_031)

# ---- transforms, parenting, visibility, modifiers, constraints
ob_drop.location = (0.0, 0.0, 0.0)
ob_drop.scale = (1.0, 1.0, 2.0)
ob_drop_001.location = (-6.4, 4.0, 3.6)
ob_drop_001.scale = (1.0, 1.0, 2.0)
ob_drop_002.location = (4.0, 5.2, 0.4)
ob_drop_002.scale = (1.0, 1.0, 2.0)
ob_drop_003.location = (6.8, 7.2, 4.0)
ob_drop_003.scale = (1.0, 1.0, 2.0)
ob_drop_004.location = (-1.2, 5.6, 2.0)
ob_drop_004.scale = (1.0, 1.0, 2.0)
ob_drop_005.location = (4.4, -0.8, -1.6)
ob_drop_005.scale = (1.0, 1.0, 2.0)
ob_drop_006.location = (3.2, 2.8, -2.4)
ob_drop_006.scale = (1.0, 1.0, 2.0)
ob_drop_007.location = (-2.0, 2.4, 5.2)
ob_drop_007.scale = (1.0, 1.0, 2.0)
ob_drop_008.location = (-6.4, 0.8, 1.6)
ob_drop_008.scale = (1.0, 1.0, 2.0)
ob_drop_009.location = (-3.2, -1.6, 2.8)
ob_drop_009.scale = (1.0, 1.0, 2.0)
ob_drop_010.location = (4.4, -4.8, 3.6)
ob_drop_010.scale = (1.0, 1.0, 2.0)
ob_drop_011.location = (2.0, -2.8, -1.6)
ob_drop_011.scale = (1.0, 1.0, 2.0)
ob_drop_012.location = (-6.4, -2.4, 0.0)
ob_drop_012.scale = (1.0, 1.0, 2.0)
ob_drop_013.location = (-1.2, -3.6, 2.0)
ob_drop_013.scale = (1.0, 1.0, 2.0)
ob_drop_014.location = (-6.4, -5.6, 1.2)
ob_drop_014.scale = (1.0, 1.0, 2.0)
ob_drop_015.location = (6.4, -6.8, -1.6)
ob_drop_015.scale = (1.0, 1.0, 2.0)
ob_drop_016.location = (6.8, -2.4, 0.0)
ob_drop_016.scale = (1.0, 1.0, 2.0)
ob_drop_017.location = (5.2, 1.2, -2.0)
ob_drop_017.scale = (1.0, 1.0, 2.0)
ob_drop_018.location = (2.8, -7.6, 2.8)
ob_drop_018.scale = (1.0, 1.0, 2.0)
ob_drop_019.location = (0.8, -1.2, 1.6)
ob_drop_019.scale = (1.0, 1.0, 2.0)
ob_drop_020.location = (-3.2, -5.6, 1.2)
ob_drop_020.scale = (1.0, 1.0, 2.0)
ob_drop_021.location = (-4.4, -4.4, 0.0)
ob_drop_021.scale = (1.0, 1.0, 2.0)
ob_drop_022.location = (1.2, 4.0, 0.0)
ob_drop_022.scale = (1.0, 1.0, 2.0)
ob_drop_023.location = (-5.2, 6.4, -3.725e-08)
ob_drop_023.scale = (1.0, 1.0, 2.0)
ob_drop_024.location = (-7.2, 6.8, -1.6)
ob_drop_024.scale = (1.0, 1.0, 2.0)
ob_drop_025.location = (1.6, 1.2, -3.2)
ob_drop_025.scale = (1.0, 1.0, 2.0)
ob_drop_026.location = (-4.0, 4.0, 0.0)
ob_drop_026.scale = (1.0, 1.0, 2.0)
ob_drop_027.location = (8.0, -4.4, -1.6)
ob_drop_027.scale = (1.0, 1.0, 2.0)
ob_drop_028.location = (-4.4, 1.6, 2.0)
ob_drop_028.scale = (1.0, 1.0, 2.0)
ob_drop_029.location = (1.2, 7.6, -2.4)
ob_drop_029.scale = (1.0, 1.0, 2.0)
ob_drop_030.location = (-0.8, 3.2, 0.4)
ob_drop_030.scale = (1.0, 1.0, 2.0)
ob_drop_031.location = (-5.6, -6.4, -3.2)
ob_drop_031.scale = (1.0, 1.0, 2.0)

# ---- collection membership
col_raindrops.objects.link(ob_drop)
col_raindrops.objects.link(ob_drop_001)
col_raindrops.objects.link(ob_drop_002)
col_raindrops.objects.link(ob_drop_003)
col_raindrops.objects.link(ob_drop_004)
col_raindrops.objects.link(ob_drop_005)
col_raindrops.objects.link(ob_drop_006)
col_raindrops.objects.link(ob_drop_007)
col_raindrops_001.objects.link(ob_drop_008)
col_raindrops_001.objects.link(ob_drop_009)
col_raindrops_001.objects.link(ob_drop_010)
col_raindrops_001.objects.link(ob_drop_011)
col_raindrops_001.objects.link(ob_drop_012)
col_raindrops_001.objects.link(ob_drop_013)
col_raindrops_001.objects.link(ob_drop_014)
col_raindrops_001.objects.link(ob_drop_015)
col_raindrops_002.objects.link(ob_drop_016)
col_raindrops_002.objects.link(ob_drop_017)
col_raindrops_002.objects.link(ob_drop_018)
col_raindrops_002.objects.link(ob_drop_019)
col_raindrops_002.objects.link(ob_drop_020)
col_raindrops_002.objects.link(ob_drop_021)
col_raindrops_002.objects.link(ob_drop_022)
col_raindrops_002.objects.link(ob_drop_023)
col_raindrops_003.objects.link(ob_drop_024)
col_raindrops_003.objects.link(ob_drop_025)
col_raindrops_003.objects.link(ob_drop_026)
col_raindrops_003.objects.link(ob_drop_027)
col_raindrops_003.objects.link(ob_drop_028)
col_raindrops_003.objects.link(ob_drop_029)
col_raindrops_003.objects.link(ob_drop_030)
col_raindrops_003.objects.link(ob_drop_031)

# ---- scene / render settings (as saved in the file)
scene.frame_start = 1; scene.frame_end = 250; scene.frame_set(2)
scene.render.engine = 'BLENDER_EEVEE_NEXT'
scene.cycles.sampling_pattern = 'TABULATED_SOBOL'
bpy.context.view_layer.update()

# ---- added for rendering (the .blend has no active camera and no usable light): camera, sun
cam_auto = bpy.data.cameras.new('AutoCamera')
cam_auto.lens = 50.0
cam_auto.sensor_width = 36.0
cam_auto.clip_end = 1000.0
ob_auto_camera = bpy.data.objects.new('AutoCamera', cam_auto)
scene.collection.objects.link(ob_auto_camera)
ob_auto_camera.location = (26.642, -31.4903, 21.9936)
ob_auto_camera.rotation_euler = (1.09748, -7.21219e-08, 0.694738)
scene.camera = ob_auto_camera
light_auto_sun = bpy.data.lights.new('AutoSun', 'SUN')
light_auto_sun.energy = 3.0
light_auto_sun.angle = 0.0523599
ob_auto_sun = bpy.data.objects.new('AutoSun', light_auto_sun)
scene.collection.objects.link(ob_auto_sun)
ob_auto_sun.rotation_euler = (0.872665, 0.174533, 0.523599)
bpy.context.view_layer.update()
